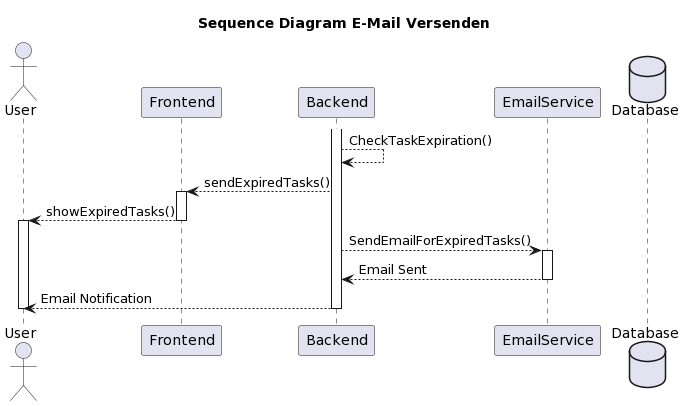

The diagram above was rendered by PlantUML. Its source (embedded in the PNG):
@startuml
title: Sequence Diagram E-Mail Versenden

actor User
participant Frontend
participant Backend
participant EmailService
database Database

activate Backend
Backend --> Backend: CheckTaskExpiration()
Backend --> Frontend: sendExpiredTasks()
activate Frontend
Frontend --> User: showExpiredTasks()
deactivate Frontend
activate User
Backend --> EmailService: SendEmailForExpiredTasks()
activate EmailService
EmailService --> Backend: Email Sent
deactivate EmailService
Backend --> User: Email Notification
deactivate Backend
deactivate User
@enduml